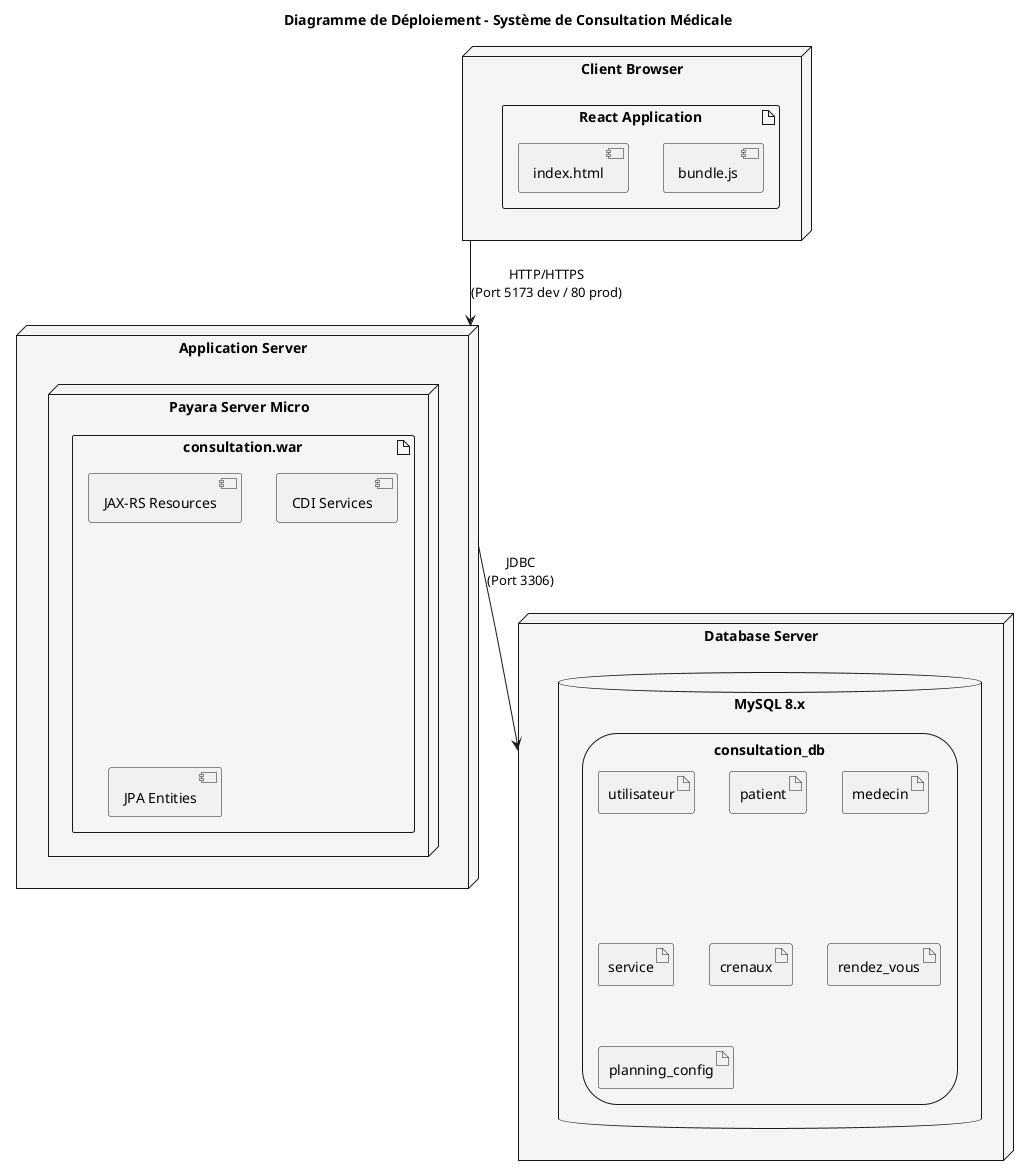

The diagram above was rendered by PlantUML. Its source (embedded in the PNG):
@startuml Diagramme de Déploiement

skinparam shadowing false
skinparam defaultFontName Arial
skinparam nodeBackgroundColor WhiteSmoke

title Diagramme de Déploiement - Système de Consultation Médicale

node "Client Browser" as client {
    artifact "React Application" as react {
        component "bundle.js"
        component "index.html"
    }
}

node "Application Server" as appserver {
    node "Payara Server Micro" as payara {
        artifact "consultation.war" as war {
            component "JAX-RS Resources" as jaxrs
            component "CDI Services" as cdi
            component "JPA Entities" as jpa
        }
    }
}

node "Database Server" as dbserver {
    database "MySQL 8.x" as mysql {
        storage "consultation_db" {
            artifact "utilisateur"
            artifact "patient"
            artifact "medecin"
            artifact "service"
            artifact "crenaux"
            artifact "rendez_vous"
            artifact "planning_config"
        }
    }
}

client -down-> appserver : "HTTP/HTTPS\n(Port 5173 dev / 80 prod)"
appserver -down-> dbserver : "JDBC\n(Port 3306)"

@enduml